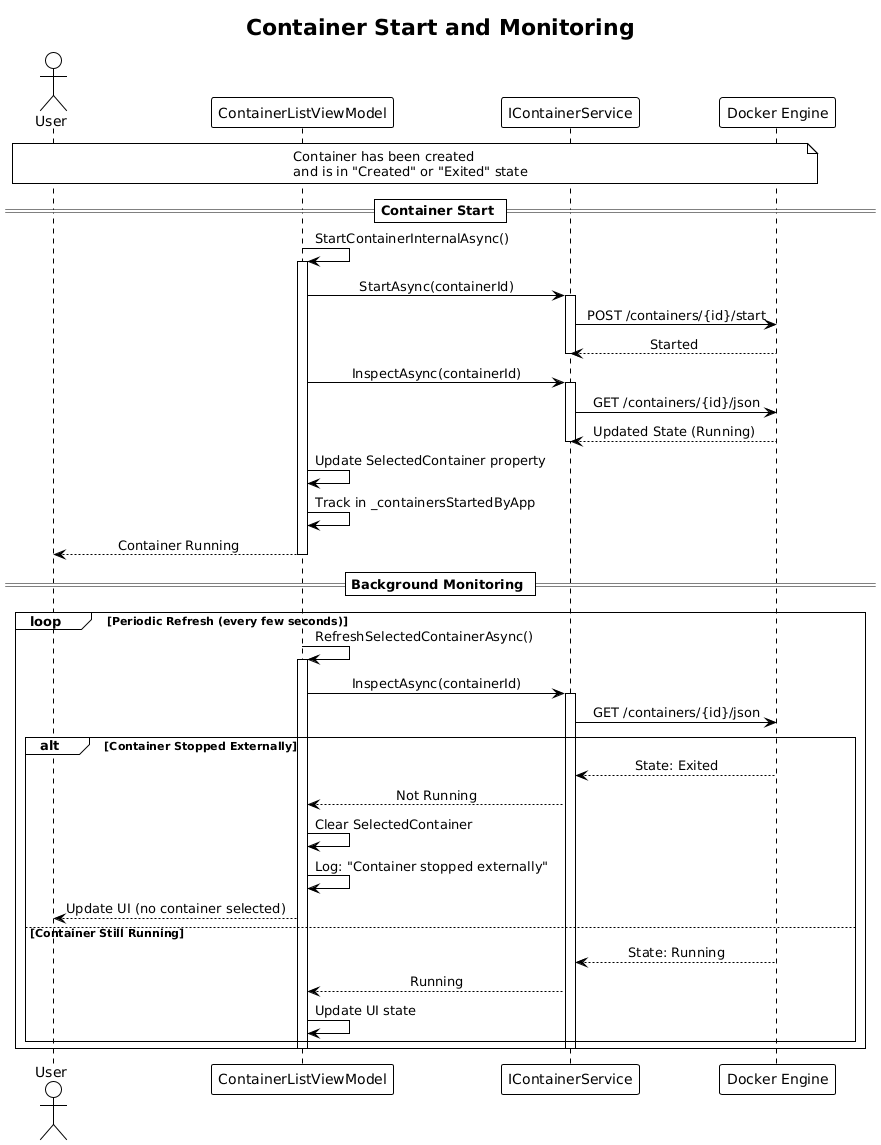

The diagram above was rendered by PlantUML. Its source (embedded in the PNG):
@startuml Container Start
!theme plain
skinparam sequenceMessageAlign center

title Container Start and Monitoring

actor User
participant "ContainerListViewModel" as VM
participant "IContainerService" as ContainerSvc
participant "Docker Engine" as Docker

note over User,Docker
    Container has been created
    and is in "Created" or "Exited" state
end note

== Container Start ==

VM -> VM: StartContainerInternalAsync()
activate VM

VM -> ContainerSvc: StartAsync(containerId)
activate ContainerSvc
ContainerSvc -> Docker: POST /containers/{id}/start
Docker --> ContainerSvc: Started
deactivate ContainerSvc

VM -> ContainerSvc: InspectAsync(containerId)
activate ContainerSvc
ContainerSvc -> Docker: GET /containers/{id}/json
Docker --> ContainerSvc: Updated State (Running)
deactivate ContainerSvc

VM -> VM: Update SelectedContainer property
VM -> VM: Track in _containersStartedByApp

VM --> User: Container Running
deactivate VM

== Background Monitoring ==

loop Periodic Refresh (every few seconds)
    VM -> VM: RefreshSelectedContainerAsync()
    activate VM

    VM -> ContainerSvc: InspectAsync(containerId)
    activate ContainerSvc
    ContainerSvc -> Docker: GET /containers/{id}/json

    alt Container Stopped Externally
        Docker --> ContainerSvc: State: Exited
        ContainerSvc --> VM: Not Running

        VM -> VM: Clear SelectedContainer
        VM -> VM: Log: "Container stopped externally"
        VM --> User: Update UI (no container selected)

    else Container Still Running
        Docker --> ContainerSvc: State: Running
        ContainerSvc --> VM: Running
        VM -> VM: Update UI state
    end

    deactivate ContainerSvc
    deactivate VM
end

@enduml